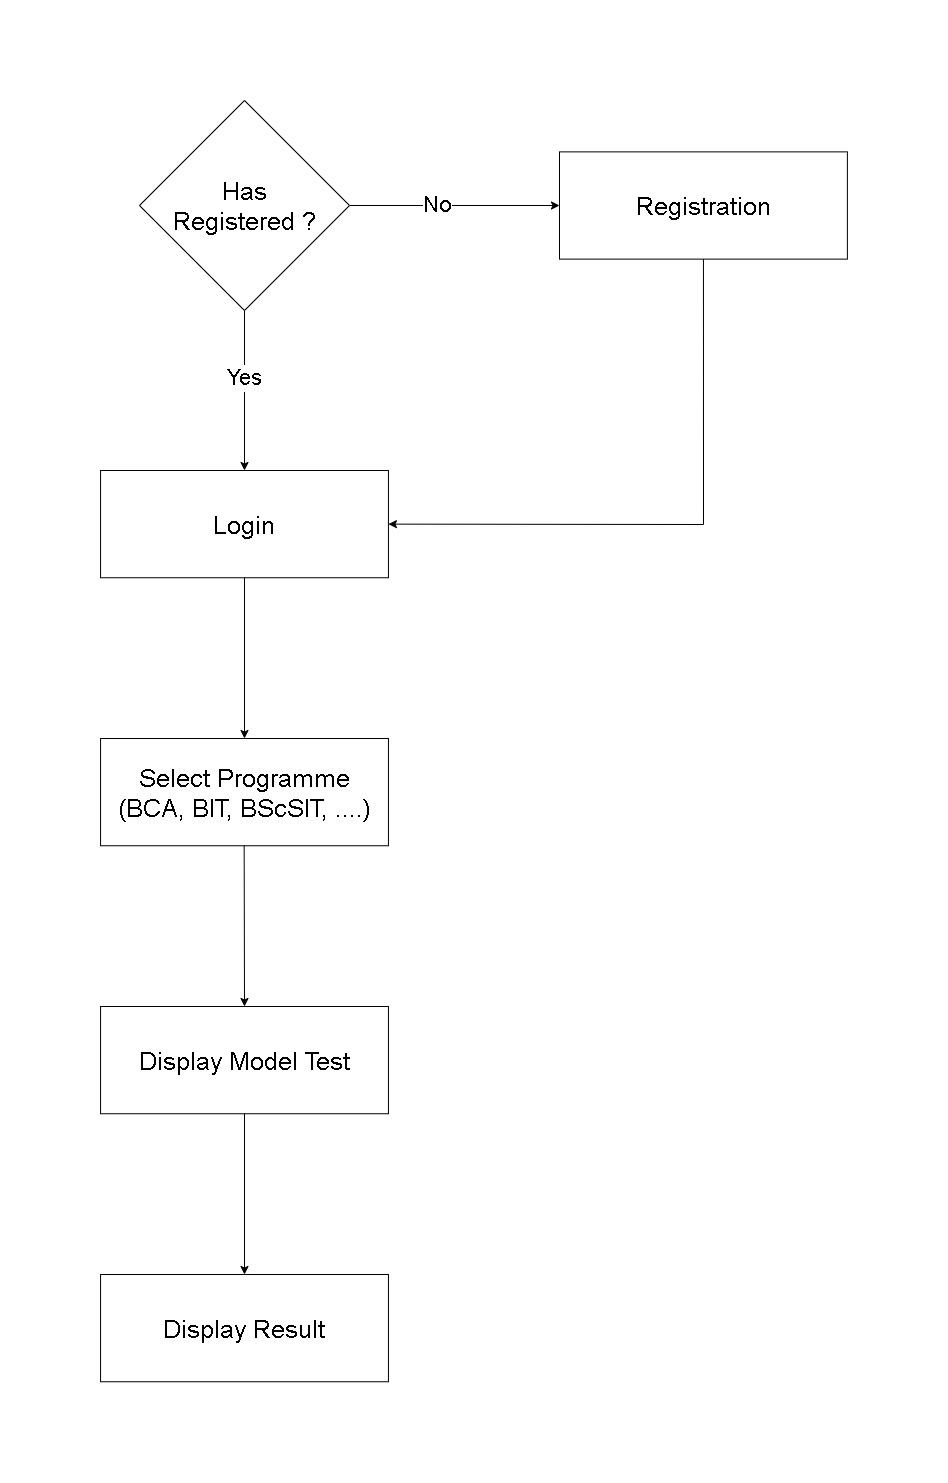

The diagram above was exported from draw.io. Its source (the exported page's mxGraphModel, read from the mxfile embedded in the PNG):
<mxGraphModel dx="1257" dy="749" grid="1" gridSize="10" guides="1" tooltips="1" connect="1" arrows="1" fold="1" page="1" pageScale="1" pageWidth="850" pageHeight="1100" math="0" shadow="0">
  <root>
    <mxCell id="0" />
    <mxCell id="1" parent="0" />
    <mxCell id="UCYtc1T_xTY6HcscfHiV-8" value="" style="edgeStyle=orthogonalEdgeStyle;rounded=0;orthogonalLoop=1;jettySize=auto;html=1;entryX=0;entryY=0.5;entryDx=0;entryDy=0;" parent="1" source="UCYtc1T_xTY6HcscfHiV-2" target="UCYtc1T_xTY6HcscfHiV-17" edge="1">
      <mxGeometry relative="1" as="geometry">
        <mxPoint x="480" y="114.99999999999989" as="targetPoint" />
      </mxGeometry>
    </mxCell>
    <mxCell id="UCYtc1T_xTY6HcscfHiV-26" value="&lt;font style=&quot;font-size: 22px;&quot;&gt;No&lt;/font&gt;" style="edgeLabel;html=1;align=center;verticalAlign=middle;resizable=0;points=[];" parent="UCYtc1T_xTY6HcscfHiV-8" vertex="1" connectable="0">
      <mxGeometry x="-0.1646" y="1" relative="1" as="geometry">
        <mxPoint as="offset" />
      </mxGeometry>
    </mxCell>
    <mxCell id="UCYtc1T_xTY6HcscfHiV-2" value="&lt;div style=&quot;font-size: 25px;&quot;&gt;&lt;span style=&quot;background-color: initial;&quot;&gt;&lt;font style=&quot;font-size: 25px;&quot;&gt;Has&lt;/font&gt;&lt;/span&gt;&lt;/div&gt;&lt;div style=&quot;font-size: 25px;&quot;&gt;&lt;span style=&quot;background-color: initial;&quot;&gt;&lt;font style=&quot;font-size: 25px;&quot;&gt;Registered ?&lt;/font&gt;&lt;/span&gt;&lt;/div&gt;" style="rhombus;whiteSpace=wrap;html=1;align=center;" parent="1" vertex="1">
      <mxGeometry x="110" width="210" height="210" as="geometry" />
    </mxCell>
    <mxCell id="UCYtc1T_xTY6HcscfHiV-10" value="" style="endArrow=classic;html=1;rounded=0;exitX=0.5;exitY=1;exitDx=0;exitDy=0;entryX=0.5;entryY=0;entryDx=0;entryDy=0;" parent="1" source="UCYtc1T_xTY6HcscfHiV-2" target="UCYtc1T_xTY6HcscfHiV-16" edge="1">
      <mxGeometry width="50" height="50" relative="1" as="geometry">
        <mxPoint x="400" y="250" as="sourcePoint" />
        <mxPoint x="235.06999999999994" y="320" as="targetPoint" />
      </mxGeometry>
    </mxCell>
    <mxCell id="UCYtc1T_xTY6HcscfHiV-25" value="&lt;font style=&quot;font-size: 22px;&quot;&gt;Yes&lt;/font&gt;" style="edgeLabel;html=1;align=center;verticalAlign=middle;resizable=0;points=[];" parent="UCYtc1T_xTY6HcscfHiV-10" vertex="1" connectable="0">
      <mxGeometry x="-0.1541" y="-1" relative="1" as="geometry">
        <mxPoint as="offset" />
      </mxGeometry>
    </mxCell>
    <mxCell id="UCYtc1T_xTY6HcscfHiV-12" value="" style="endArrow=classic;html=1;rounded=0;exitX=0.5;exitY=1;exitDx=0;exitDy=0;entryX=1;entryY=0.5;entryDx=0;entryDy=0;" parent="1" source="UCYtc1T_xTY6HcscfHiV-17" target="UCYtc1T_xTY6HcscfHiV-16" edge="1">
      <mxGeometry width="50" height="50" relative="1" as="geometry">
        <mxPoint x="590.7249999999999" y="156.25" as="sourcePoint" />
        <mxPoint x="355.8599999999999" y="365" as="targetPoint" />
        <Array as="points">
          <mxPoint x="674" y="424" />
        </Array>
      </mxGeometry>
    </mxCell>
    <mxCell id="UCYtc1T_xTY6HcscfHiV-14" value="&lt;font style=&quot;font-size: 25px;&quot;&gt;Select Programme&lt;br&gt;(BCA, BIT, BScSIT, ....)&lt;br&gt;&lt;/font&gt;" style="whiteSpace=wrap;html=1;" parent="1" vertex="1">
      <mxGeometry x="71.06" y="638" width="287.89" height="107.25" as="geometry" />
    </mxCell>
    <mxCell id="UCYtc1T_xTY6HcscfHiV-16" value="&lt;font style=&quot;&quot;&gt;&lt;font style=&quot;font-size: 25px;&quot;&gt;Login&lt;/font&gt;&lt;br&gt;&lt;/font&gt;" style="whiteSpace=wrap;html=1;" parent="1" vertex="1">
      <mxGeometry x="71.06000000000002" y="370" width="287.89" height="107.25" as="geometry" />
    </mxCell>
    <mxCell id="UCYtc1T_xTY6HcscfHiV-17" value="&lt;font style=&quot;&quot;&gt;&lt;font style=&quot;font-size: 25px;&quot;&gt;Registration&lt;/font&gt;&lt;br&gt;&lt;/font&gt;" style="whiteSpace=wrap;html=1;" parent="1" vertex="1">
      <mxGeometry x="530.0000000000001" y="51.37" width="287.89" height="107.25" as="geometry" />
    </mxCell>
    <mxCell id="UCYtc1T_xTY6HcscfHiV-21" value="&lt;font style=&quot;&quot;&gt;&lt;font style=&quot;font-size: 25px;&quot;&gt;Display Model Test&lt;/font&gt;&lt;br&gt;&lt;/font&gt;" style="whiteSpace=wrap;html=1;" parent="1" vertex="1">
      <mxGeometry x="71.06" y="906" width="287.89" height="107.25" as="geometry" />
    </mxCell>
    <mxCell id="UCYtc1T_xTY6HcscfHiV-23" value="&lt;font style=&quot;&quot;&gt;&lt;font style=&quot;font-size: 25px;&quot;&gt;Display Result&lt;/font&gt;&lt;br&gt;&lt;/font&gt;" style="whiteSpace=wrap;html=1;" parent="1" vertex="1">
      <mxGeometry x="71.06" y="1174" width="287.89" height="107.25" as="geometry" />
    </mxCell>
    <mxCell id="UCYtc1T_xTY6HcscfHiV-29" value="" style="endArrow=classic;html=1;rounded=0;exitX=0.5;exitY=1;exitDx=0;exitDy=0;entryX=0.5;entryY=0;entryDx=0;entryDy=0;" parent="1" source="UCYtc1T_xTY6HcscfHiV-16" target="UCYtc1T_xTY6HcscfHiV-14" edge="1">
      <mxGeometry width="50" height="50" relative="1" as="geometry">
        <mxPoint x="214.5" y="477.25" as="sourcePoint" />
        <mxPoint x="214.5" y="637.25" as="targetPoint" />
      </mxGeometry>
    </mxCell>
    <mxCell id="UCYtc1T_xTY6HcscfHiV-31" value="" style="endArrow=classic;html=1;rounded=0;exitX=0.5;exitY=1;exitDx=0;exitDy=0;entryX=0.5;entryY=0;entryDx=0;entryDy=0;" parent="1" target="UCYtc1T_xTY6HcscfHiV-21" edge="1">
      <mxGeometry width="50" height="50" relative="1" as="geometry">
        <mxPoint x="214.66000000000003" y="745.25" as="sourcePoint" />
        <mxPoint x="214.66000000000003" y="906.25" as="targetPoint" />
      </mxGeometry>
    </mxCell>
    <mxCell id="UCYtc1T_xTY6HcscfHiV-32" value="" style="endArrow=classic;html=1;rounded=0;exitX=0.5;exitY=1;exitDx=0;exitDy=0;entryX=0.5;entryY=0;entryDx=0;entryDy=0;" parent="1" source="UCYtc1T_xTY6HcscfHiV-21" target="UCYtc1T_xTY6HcscfHiV-23" edge="1">
      <mxGeometry width="50" height="50" relative="1" as="geometry">
        <mxPoint x="214" y="1013.25" as="sourcePoint" />
        <mxPoint x="214.33999999999992" y="1174" as="targetPoint" />
      </mxGeometry>
    </mxCell>
  </root>
</mxGraphModel>